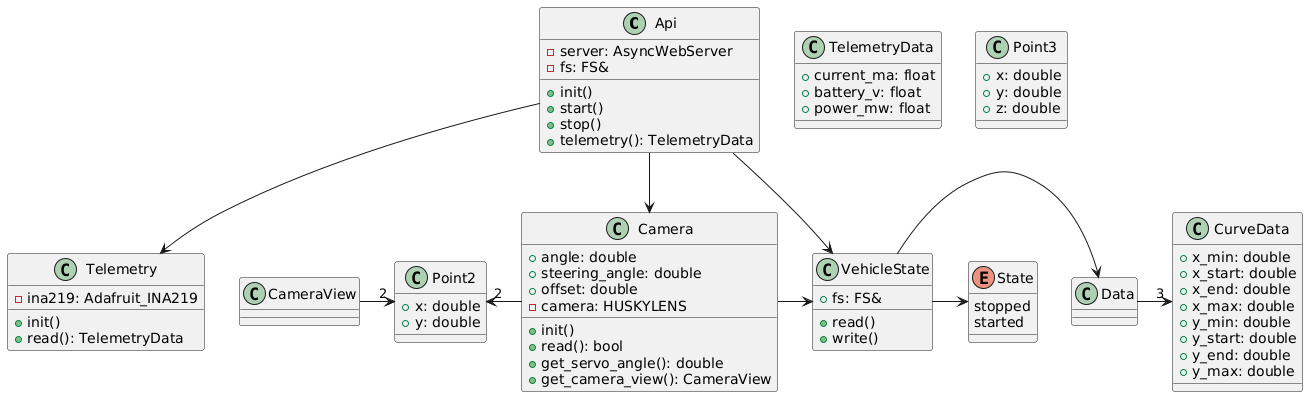

The diagram above was rendered by PlantUML. Its source (embedded in the PNG):
@startuml
class Api {
    -server: AsyncWebServer
    -fs: FS&

    +init()
    +start()
    +stop()
    +telemetry(): TelemetryData
}

Api -down-> VehicleState
Api -down-> Telemetry
Api -down-> Camera

enum State {
    stopped
    started
}

class CurveData {
    +x_min: double
    +x_start: double
    +x_end: double
    +x_max: double
    +y_min: double
    +y_start: double
    +y_end: double
    +y_max: double
}

class Data {}

Data ->"3" CurveData

class TelemetryData {
    +current_ma: float
    +battery_v: float
    +power_mw: float
}

class VehicleState {
    +fs: FS&

    +read()
    +write()
}

VehicleState -> State
VehicleState -> Data

class Telemetry {
    -ina219: Adafruit_INA219

    +init()
    +read(): TelemetryData
}

class Point3 {
    +x: double
    +y: double
    +z: double
}

class Point2 {
    +x: double
    +y: double
}

class CameraView {}

CameraView ->"2" Point2

class Camera {
    +angle: double
    +steering_angle: double
    +offset: double
    -camera: HUSKYLENS

    +init()
    +read(): bool
    +get_servo_angle(): double
    +get_camera_view(): CameraView
}

Camera -> VehicleState
Camera -left->"2" Point2
@enduml